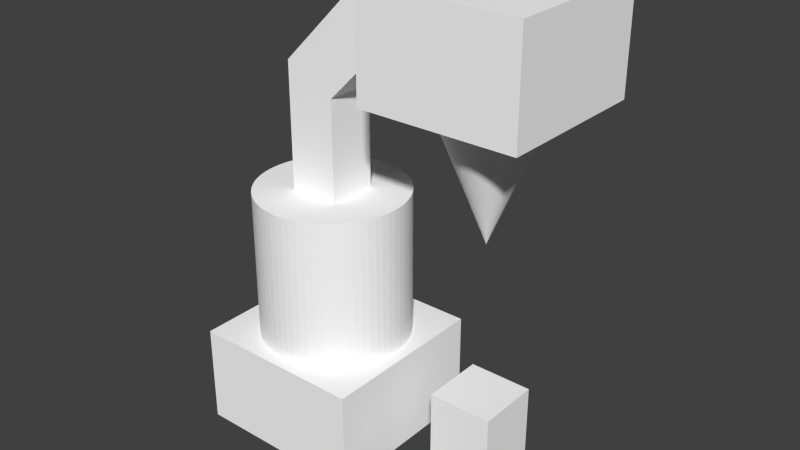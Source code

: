# Source: energy_alt.blend  (saved by Blender 2.70.5; exported with 4.5.12 LTS)
import bpy
from mathutils import Matrix  # noqa: F401  (used for matrix-valued properties, if any)

bpy.ops.wm.read_factory_settings(use_empty=True)
scene = bpy.context.scene
scene.name = 'Scene'

# ---- collections
col_collection_1 = bpy.data.collections.new('Collection 1'); scene.collection.children.link(col_collection_1)

# ---- materials (node trees are filled in below, after node groups)
mat_colobotmesh_mat_1 = bpy.data.materials.new('ColobotMesh_mat_1')
mat_colobotmesh_mat_1.alpha_threshold = 0.0
mat_colobotmesh_mat_1.use_transparent_shadow = False
mat_colobotmesh_mat_1.diffuse_color = (1.0, 1.0, 1.0, 1.0)
mat_colobotmesh_mat_1.specular_color = (0.0, 0.0, 0.0)
mat_colobotmesh_mat_1.roughness = 0.5
mat_colobotmesh_mat_2 = bpy.data.materials.new('ColobotMesh_mat_2')
mat_colobotmesh_mat_2.alpha_threshold = 0.0
mat_colobotmesh_mat_2.use_transparent_shadow = False
mat_colobotmesh_mat_2.diffuse_color = (1.0, 1.0, 1.0, 1.0)
mat_colobotmesh_mat_2.specular_color = (0.0, 0.0, 0.0)
mat_colobotmesh_mat_2.roughness = 0.5
mat_colobotmesh_mat_3 = bpy.data.materials.new('ColobotMesh_mat_3')
mat_colobotmesh_mat_3.alpha_threshold = 0.0
mat_colobotmesh_mat_3.use_transparent_shadow = False
mat_colobotmesh_mat_3.diffuse_color = (1.0, 1.0, 1.0, 1.0)
mat_colobotmesh_mat_3.specular_color = (0.0, 0.0, 0.0)
mat_colobotmesh_mat_3.roughness = 0.5
mat_colobotmesh_mat_4 = bpy.data.materials.new('ColobotMesh_mat_4')
mat_colobotmesh_mat_4.alpha_threshold = 0.0
mat_colobotmesh_mat_4.use_transparent_shadow = False
mat_colobotmesh_mat_4.diffuse_color = (1.0, 1.0, 1.0, 1.0)
mat_colobotmesh_mat_4.specular_color = (0.0, 0.0, 0.0)
mat_colobotmesh_mat_4.roughness = 0.5
mat_colobotmesh_mat_5 = bpy.data.materials.new('ColobotMesh_mat_5')
mat_colobotmesh_mat_5.alpha_threshold = 0.0
mat_colobotmesh_mat_5.use_transparent_shadow = False
mat_colobotmesh_mat_5.diffuse_color = (1.0, 1.0, 1.0, 1.0)
mat_colobotmesh_mat_5.specular_color = (0.0, 0.0, 0.0)
mat_colobotmesh_mat_5.roughness = 0.5

# ---- material node trees

# ---- world
world_world = bpy.data.worlds.new('World'); scene.world = world_world
world_world.color = (0.05088, 0.05088, 0.05088)
world_world.use_sun_shadow = False
world_world.sun_shadow_jitter_overblur = 0.0
world_world.cycles.sampling_method = 'MANUAL'
world_world.cycles.sample_map_resolution = 256

# ---- meshes
me_colobotmesh__002 = bpy.data.meshes.new('ColobotMesh_.002')
me_colobotmesh__002.from_pydata([(1.414, 14.0, -1.414), (0.0, 14.0, -2.0), (-1.414, 14.0, -1.414), (-1.414, 14.0, 1.414), (-2.0, 14.0, -1e-06), (-0.196, 14.0, -1.99), (-0.3902, 14.0, -1.962), (-0.5806, 14.0, -1.914), (-0.7654, 14.0, -1.848), (-0.9428, 14.0, -1.764), (-1.111, 14.0, -1.663), (-1.269, 14.0, -1.546), (-1.546, 14.0, -1.269), (-1.663, 14.0, -1.111), (-1.764, 14.0, -0.9428), (-1.848, 14.0, -0.7654), (-1.914, 14.0, -0.5806), (-1.962, 14.0, -0.3902), (-1.99, 14.0, -0.196), (-1.99, 14.0, 0.196), (-1.962, 14.0, 0.3902), (-1.914, 14.0, 0.5806), (-1.848, 14.0, 0.7654), (-1.764, 14.0, 0.9428), (-1.663, 14.0, 1.111), (-1.546, 14.0, 1.269), (-1.269, 14.0, 1.546), (-1.111, 14.0, 1.663), (-0.9428, 14.0, 1.764), (-0.7654, 14.0, 1.848), (-0.5806, 14.0, 1.914), (-0.3902, 14.0, 1.962), (-0.196, 14.0, 1.99), (1.518e-06, 14.0, 2.0), (0.196, 14.0, 1.99), (0.3902, 14.0, 1.962), (0.5806, 14.0, 1.914), (0.7654, 14.0, 1.848), (0.9428, 14.0, 1.764), (1.111, 14.0, 1.663), (1.269, 14.0, 1.546), (1.414, 14.0, 1.414), (1.546, 14.0, 1.269), (1.663, 14.0, 1.111), (1.764, 14.0, 0.9428), (1.848, 14.0, 0.7654), (1.914, 14.0, 0.5806), (1.962, 14.0, 0.3902), (1.99, 14.0, 0.196), (2.0, 14.0, 6.531e-07), (1.99, 14.0, -0.196), (1.962, 14.0, -0.3902), (1.914, 14.0, -0.5806), (1.848, 14.0, -0.7654), (1.764, 14.0, -0.9428), (1.663, 14.0, -1.111), (1.546, 14.0, -1.269), (1.269, 14.0, -1.546), (1.111, 14.0, -1.663), (0.9428, 14.0, -1.764), (0.7654, 14.0, -1.848), (0.5806, 14.0, -1.914), (0.3902, 14.0, -1.962), (0.196, 14.0, -1.99), (-5.892e-07, 9.0, -1.103e-07)], [], [(63, 64, 1), (0, 64, 57), (56, 64, 0), (3, 64, 26), (25, 64, 3), (4, 64, 19), (18, 64, 4), (2, 64, 12), (11, 64, 2), (1, 64, 5), (5, 64, 6), (6, 64, 7), (7, 64, 8), (8, 64, 9), (9, 64, 10), (10, 64, 11), (12, 64, 13), (13, 64, 14), (14, 64, 15), (15, 64, 16), (16, 64, 17), (17, 64, 18), (19, 64, 20), (20, 64, 21), (21, 64, 22), (22, 64, 23), (23, 64, 24), (24, 64, 25), (26, 64, 27), (27, 64, 28), (28, 64, 29), (29, 64, 30), (30, 64, 31), (31, 64, 32), (32, 64, 33), (33, 64, 34), (34, 64, 35), (35, 64, 36), (36, 64, 37), (37, 64, 38), (38, 64, 39), (39, 64, 40), (40, 64, 41), (41, 64, 42), (42, 64, 43), (43, 64, 44), (44, 64, 45), (45, 64, 46), (46, 64, 47), (47, 64, 48), (48, 64, 49), (49, 64, 50), (50, 64, 51), (51, 64, 52), (52, 64, 53), (53, 64, 54), (54, 64, 55), (55, 64, 56), (57, 64, 58), (58, 64, 59), (59, 64, 60), (60, 64, 61), (61, 64, 62), (62, 64, 63)])
_uv = me_colobotmesh__002.uv_layers.new(name='UV_1')
_uv.uv.foreach_set('vector', [0.9857, 0.998, 0.9844, 0.752, 0.9844, 0.998, 0.994, 0.998, 0.9844, 0.752, 0.993, 0.998, 0.9949, 0.998, 0.9844, 0.752, 0.994, 0.998, 0.9747, 0.998, 0.9844, 0.752, 0.9757, 0.998, 0.9738, 0.998, 0.9844, 0.752, 0.9747, 0.998, 0.9707, 0.998, 0.9844, 0.752, 0.9708, 0.998, 0.9708, 0.998, 0.9844, 0.752, 0.9707, 0.998, 0.9747, 0.998, 0.9844, 0.752, 0.9738, 0.998, 0.9757, 0.998, 0.9844, 0.752, 0.9747, 0.998, 0.9844, 0.998, 0.9844, 0.752, 0.983, 0.998, 0.983, 0.998, 0.9844, 0.752, 0.9817, 0.998, 0.9817, 0.998, 0.9844, 0.752, 0.9804, 0.998, 0.9804, 0.998, 0.9844, 0.752, 0.9791, 0.998, 0.9791, 0.998, 0.9844, 0.752, 0.9779, 0.998, 0.9779, 0.998, 0.9844, 0.752, 0.9768, 0.998, 0.9768, 0.998, 0.9844, 0.752, 0.9757, 0.998, 0.9738, 0.998, 0.9844, 0.752, 0.973, 0.998, 0.973, 0.998, 0.9844, 0.752, 0.9723, 0.998, 0.9723, 0.998, 0.9844, 0.752, 0.9717, 0.998, 0.9717, 0.998, 0.9844, 0.752, 0.9713, 0.998, 0.9713, 0.998, 0.9844, 0.752, 0.971, 0.998, 0.971, 0.998, 0.9844, 0.752, 0.9708, 0.998, 0.9708, 0.998, 0.9844, 0.752, 0.971, 0.998, 0.971, 0.998, 0.9844, 0.752, 0.9713, 0.998, 0.9713, 0.998, 0.9844, 0.752, 0.9717, 0.998, 0.9717, 0.998, 0.9844, 0.752, 0.9723, 0.998, 0.9723, 0.998, 0.9844, 0.752, 0.973, 0.998, 0.973, 0.998, 0.9844, 0.752, 0.9738, 0.998, 0.9757, 0.998, 0.9844, 0.752, 0.9768, 0.998, 0.9768, 0.998, 0.9844, 0.752, 0.9779, 0.998, 0.9779, 0.998, 0.9844, 0.752, 0.9791, 0.998, 0.9791, 0.998, 0.9844, 0.752, 0.9804, 0.998, 0.9804, 0.998, 0.9844, 0.752, 0.9817, 0.998, 0.9817, 0.998, 0.9844, 0.752, 0.983, 0.998, 0.983, 0.998, 0.9844, 0.752, 0.9844, 0.998, 0.9844, 0.998, 0.9844, 0.752, 0.9857, 0.998, 0.9857, 0.998, 0.9844, 0.752, 0.987, 0.998, 0.987, 0.998, 0.9844, 0.752, 0.9883, 0.998, 0.9883, 0.998, 0.9844, 0.752, 0.9896, 0.998, 0.9896, 0.998, 0.9844, 0.752, 0.9908, 0.998, 0.9908, 0.998, 0.9844, 0.752, 0.992, 0.998, 0.992, 0.998, 0.9844, 0.752, 0.993, 0.998, 0.993, 0.998, 0.9844, 0.752, 0.994, 0.998, 0.994, 0.998, 0.9844, 0.752, 0.9949, 0.998, 0.9949, 0.998, 0.9844, 0.752, 0.9957, 0.998, 0.9957, 0.998, 0.9844, 0.752, 0.9964, 0.998, 0.9964, 0.998, 0.9844, 0.752, 0.997, 0.998, 0.997, 0.998, 0.9844, 0.752, 0.9975, 0.998, 0.9975, 0.998, 0.9844, 0.752, 0.9978, 0.998, 0.9978, 0.998, 0.9844, 0.752, 0.998, 0.998, 0.998, 0.998, 0.9844, 0.752, 0.998, 0.998, 0.998, 0.998, 0.9844, 0.752, 0.998, 0.998, 0.998, 0.998, 0.9844, 0.752, 0.9978, 0.998, 0.9978, 0.998, 0.9844, 0.752, 0.9975, 0.998, 0.9975, 0.998, 0.9844, 0.752, 0.997, 0.998, 0.997, 0.998, 0.9844, 0.752, 0.9964, 0.998, 0.9964, 0.998, 0.9844, 0.752, 0.9957, 0.998, 0.9957, 0.998, 0.9844, 0.752, 0.9949, 0.998, 0.993, 0.998, 0.9844, 0.752, 0.992, 0.998, 0.992, 0.998, 0.9844, 0.752, 0.9908, 0.998, 0.9908, 0.998, 0.9844, 0.752, 0.9896, 0.998, 0.9896, 0.998, 0.9844, 0.752, 0.9883, 0.998, 0.9883, 0.998, 0.9844, 0.752, 0.987, 0.998, 0.987, 0.998, 0.9844, 0.752, 0.9857, 0.998])
_uv.active_render = True
_uv = me_colobotmesh__002.uv_layers.new(name='UV_2')
_uv.uv.foreach_set('vector', [0.0, 0.0, 0.0, 0.0, 0.0, 0.0, 0.0, 0.0, 0.0, 0.0, 0.0, 0.0, 0.0, 0.0, 0.0, 0.0, 0.0, 0.0, 0.0, 0.0, 0.0, 0.0, 0.0, 0.0, 0.0, 0.0, 0.0, 0.0, 0.0, 0.0, 0.0, 0.0, 0.0, 0.0, 0.0, 0.0, 0.0, 0.0, 0.0, 0.0, 0.0, 0.0, 0.0, 0.0, 0.0, 0.0, 0.0, 0.0, 0.0, 0.0, 0.0, 0.0, 0.0, 0.0, 0.0, 0.0, 0.0, 0.0, 0.0, 0.0, 0.0, 0.0, 0.0, 0.0, 0.0, 0.0, 0.0, 0.0, 0.0, 0.0, 0.0, 0.0, 0.0, 0.0, 0.0, 0.0, 0.0, 0.0, 0.0, 0.0, 0.0, 0.0, 0.0, 0.0, 0.0, 0.0, 0.0, 0.0, 0.0, 0.0, 0.0, 0.0, 0.0, 0.0, 0.0, 0.0, 0.0, 0.0, 0.0, 0.0, 0.0, 0.0, 0.0, 0.0, 0.0, 0.0, 0.0, 0.0, 0.0, 0.0, 0.0, 0.0, 0.0, 0.0, 0.0, 0.0, 0.0, 0.0, 0.0, 0.0, 0.0, 0.0, 0.0, 0.0, 0.0, 0.0, 0.0, 0.0, 0.0, 0.0, 0.0, 0.0, 0.0, 0.0, 0.0, 0.0, 0.0, 0.0, 0.0, 0.0, 0.0, 0.0, 0.0, 0.0, 0.0, 0.0, 0.0, 0.0, 0.0, 0.0, 0.0, 0.0, 0.0, 0.0, 0.0, 0.0, 0.0, 0.0, 0.0, 0.0, 0.0, 0.0, 0.0, 0.0, 0.0, 0.0, 0.0, 0.0, 0.0, 0.0, 0.0, 0.0, 0.0, 0.0, 0.0, 0.0, 0.0, 0.0, 0.0, 0.0, 0.0, 0.0, 0.0, 0.0, 0.0, 0.0, 0.0, 0.0, 0.0, 0.0, 0.0, 0.0, 0.0, 0.0, 0.0, 0.0, 0.0, 0.0, 0.0, 0.0, 0.0, 0.0, 0.0, 0.0, 0.0, 0.0, 0.0, 0.0, 0.0, 0.0, 0.0, 0.0, 0.0, 0.0, 0.0, 0.0, 0.0, 0.0, 0.0, 0.0, 0.0, 0.0, 0.0, 0.0, 0.0, 0.0, 0.0, 0.0, 0.0, 0.0, 0.0, 0.0, 0.0, 0.0, 0.0, 0.0, 0.0, 0.0, 0.0, 0.0, 0.0, 0.0, 0.0, 0.0, 0.0, 0.0, 0.0, 0.0, 0.0, 0.0, 0.0, 0.0, 0.0, 0.0, 0.0, 0.0, 0.0, 0.0, 0.0, 0.0, 0.0, 0.0, 0.0, 0.0, 0.0, 0.0, 0.0, 0.0, 0.0, 0.0, 0.0, 0.0, 0.0, 0.0, 0.0, 0.0, 0.0, 0.0, 0.0, 0.0, 0.0, 0.0, 0.0, 0.0, 0.0, 0.0, 0.0, 0.0, 0.0, 0.0, 0.0, 0.0, 0.0, 0.0, 0.0, 0.0, 0.0, 0.0, 0.0, 0.0, 0.0, 0.0, 0.0, 0.0, 0.0, 0.0, 0.0, 0.0, 0.0, 0.0, 0.0, 0.0, 0.0, 0.0, 0.0, 0.0, 0.0, 0.0, 0.0, 0.0, 0.0, 0.0, 0.0, 0.0, 0.0, 0.0, 0.0, 0.0, 0.0, 0.0, 0.0, 0.0, 0.0, 0.0, 0.0, 0.0, 0.0, 0.0, 0.0, 0.0, 0.0, 0.0, 0.0, 0.0, 0.0, 0.0, 0.0, 0.0, 0.0, 0.0, 0.0, 0.0, 0.0, 0.0, 0.0, 0.0, 0.0, 0.0, 0.0, 0.0, 0.0, 0.0, 0.0, 0.0, 0.0, 0.0, 0.0, 0.0, 0.0, 0.0, 0.0, 0.0, 0.0, 0.0, 0.0, 0.0, 0.0, 0.0, 0.0, 0.0, 0.0, 0.0, 0.0, 0.0])
me_colobotmesh__002.materials.append(mat_colobotmesh_mat_1)
me_colobotmesh__002.materials.append(mat_colobotmesh_mat_2)
me_colobotmesh__002.materials.append(mat_colobotmesh_mat_3)
me_colobotmesh__002.materials.append(mat_colobotmesh_mat_4)
me_colobotmesh__002.materials.append(mat_colobotmesh_mat_5)
me_colobotmesh__002.use_remesh_preserve_volume = False
me_colobotmesh__002.use_remesh_preserve_attributes = False
me_colobotmesh__002.use_mirror_vertex_groups = False
me_colobotmesh__002.update()
me_colobotmesh__001 = bpy.data.meshes.new('ColobotMesh_.001')
me_colobotmesh__001.from_pydata([(-10.0, 9.0, 0.0), (-9.121, 9.0, -2.121), (-4.879, 9.0, -2.121), (-4.879, 3.0, -2.121), (-7.0, 9.0, -3.0), (-7.294, 9.0, -2.986), (-7.585, 9.0, -2.942), (-7.871, 9.0, -2.871), (-8.148, 9.0, -2.772), (-8.414, 9.0, -2.646), (-8.667, 9.0, -2.494), (-8.903, 9.0, -2.319), (-9.319, 9.0, -1.903), (-9.494, 9.0, -1.667), (-9.646, 9.0, -1.414), (-9.772, 9.0, -1.148), (-9.871, 9.0, -0.8709), (-9.942, 9.0, -0.5853), (-9.986, 9.0, -0.2941), (-9.986, 9.0, 0.2941), (-9.942, 9.0, 0.5853), (-9.871, 9.0, 0.8709), (-9.772, 9.0, 1.148), (-9.646, 9.0, 1.414), (-9.494, 9.0, 1.667), (-9.319, 9.0, 1.903), (-9.121, 9.0, 2.121), (-8.903, 9.0, 2.319), (-8.667, 9.0, 2.494), (-8.414, 9.0, 2.646), (-8.148, 9.0, 2.772), (-7.871, 9.0, 2.871), (-7.585, 9.0, 2.942), (-7.294, 9.0, 2.986), (-7.0, 9.0, 3.0), (-6.706, 9.0, 2.986), (-6.415, 9.0, 2.942), (-6.129, 9.0, 2.871), (-5.852, 9.0, 2.772), (-5.586, 9.0, 2.646), (-5.333, 9.0, 2.494), (-5.097, 9.0, 2.319), (-4.879, 9.0, 2.121), (-4.681, 9.0, 1.903), (-4.506, 9.0, 1.667), (-4.354, 9.0, 1.414), (-4.228, 9.0, 1.148), (-4.129, 9.0, 0.8709), (-4.058, 9.0, 0.5853), (-4.014, 9.0, 0.2941), (-4.0, 9.0, 1.036e-06), (-4.014, 9.0, -0.294), (-4.058, 9.0, -0.5853), (-4.129, 9.0, -0.8709), (-4.228, 9.0, -1.148), (-4.354, 9.0, -1.414), (-4.506, 9.0, -1.667), (-4.681, 9.0, -1.903), (-5.097, 9.0, -2.319), (-5.333, 9.0, -2.494), (-5.586, 9.0, -2.646), (-5.852, 9.0, -2.772), (-6.129, 9.0, -2.871), (-6.415, 9.0, -2.942), (-6.706, 9.0, -2.986), (-7.0, 3.0, -3.0), (-7.294, 3.0, -2.986), (-7.585, 3.0, -2.942), (-7.871, 3.0, -2.871), (-8.148, 3.0, -2.772), (-8.414, 3.0, -2.646), (-8.667, 3.0, -2.494), (-8.903, 3.0, -2.319), (-9.121, 3.0, -2.121), (-9.319, 3.0, -1.903), (-9.494, 3.0, -1.667), (-9.646, 3.0, -1.414), (-9.772, 3.0, -1.148), (-9.871, 3.0, -0.8709), (-9.942, 3.0, -0.5853), (-9.986, 3.0, -0.2941), (-10.0, 3.0, 3.922e-07), (-9.986, 3.0, 0.2941), (-9.942, 3.0, 0.5853), (-9.871, 3.0, 0.8709), (-9.772, 3.0, 1.148), (-9.646, 3.0, 1.414), (-9.494, 3.0, 1.667), (-9.319, 3.0, 1.903), (-9.121, 3.0, 2.121), (-8.903, 3.0, 2.319), (-8.667, 3.0, 2.494), (-8.414, 3.0, 2.646), (-8.148, 3.0, 2.772), (-7.871, 3.0, 2.871), (-7.585, 3.0, 2.942), (-7.294, 3.0, 2.986), (-7.0, 3.0, 3.0), (-6.706, 3.0, 2.986), (-6.415, 3.0, 2.942), (-6.129, 3.0, 2.871), (-5.852, 3.0, 2.772), (-5.586, 3.0, 2.646), (-5.333, 3.0, 2.494), (-5.097, 3.0, 2.319), (-4.879, 3.0, 2.121), (-4.681, 3.0, 1.903), (-4.506, 3.0, 1.667), (-4.354, 3.0, 1.414), (-4.228, 3.0, 1.148), (-4.129, 3.0, 0.8709), (-4.058, 3.0, 0.5853), (-4.014, 3.0, 0.2941), (-4.0, 3.0, 1.298e-06), (-4.014, 3.0, -0.294), (-4.058, 3.0, -0.5853), (-4.129, 3.0, -0.8709), (-4.228, 3.0, -1.148), (-4.354, 3.0, -1.414), (-4.506, 3.0, -1.667), (-4.681, 3.0, -1.903), (-5.097, 3.0, -2.319), (-5.333, 3.0, -2.494), (-5.586, 3.0, -2.646), (-5.852, 3.0, -2.772), (-6.129, 3.0, -2.871), (-6.415, 3.0, -2.942), (-6.706, 3.0, -2.986), (-7.0, 9.0, 2.384e-07)], [], [(30, 94, 31), (10, 72, 11), (45, 109, 46), (59, 123, 60), (23, 87, 24), (38, 102, 39), (17, 80, 18), (53, 117, 54), (31, 95, 32), (46, 110, 47), (60, 124, 61), (24, 88, 25), (4, 66, 5), (39, 103, 40), (54, 118, 55), (32, 96, 33), (47, 111, 48), (61, 125, 62), (25, 89, 26), (5, 67, 6), (40, 104, 41), (55, 119, 56), (33, 97, 34), (12, 75, 13), (48, 112, 49), (62, 126, 63), (26, 90, 27), (6, 68, 7), (41, 105, 42), (56, 120, 57), (19, 83, 20), (34, 98, 35), (13, 76, 14), (49, 113, 50), (63, 127, 64), (27, 91, 28), (7, 69, 8), (42, 106, 43), (20, 84, 21), (35, 99, 36), (14, 77, 15), (50, 114, 51), (64, 65, 4), (28, 92, 29), (8, 70, 9), (43, 107, 44), (21, 85, 22), (36, 100, 37), (51, 115, 52), (15, 78, 16), (29, 93, 30), (44, 108, 45), (9, 71, 10), (58, 122, 59), (22, 86, 23), (37, 101, 38), (16, 79, 17), (52, 116, 53), (11, 73, 1), (18, 81, 0), (1, 74, 12), (0, 82, 19), (57, 3, 2), (2, 121, 58), (28, 128, 27), (43, 128, 42), (12, 128, 1), (21, 128, 20), (59, 128, 58), (36, 128, 35), (13, 128, 12), (51, 128, 50), (29, 128, 28), (5, 128, 4), (44, 128, 43), (0, 128, 18), (60, 128, 59), (22, 128, 21), (37, 128, 36), (52, 128, 51), (14, 128, 13), (30, 128, 29), (45, 128, 44), (6, 128, 5), (19, 128, 0), (61, 128, 60), (23, 128, 22), (38, 128, 37), (15, 128, 14), (53, 128, 52), (31, 128, 30), (7, 128, 6), (46, 128, 45), (2, 128, 57), (62, 128, 61), (24, 128, 23), (39, 128, 38), (16, 128, 15), (54, 128, 53), (32, 128, 31), (8, 128, 7), (47, 128, 46), (58, 128, 2), (63, 128, 62), (25, 128, 24), (40, 128, 39), (17, 128, 16), (55, 128, 54), (33, 128, 32), (9, 128, 8), (48, 128, 47), (64, 128, 63), (26, 128, 25), (41, 128, 40), (18, 128, 17), (56, 128, 55), (34, 128, 33), (10, 128, 9), (49, 128, 48), (4, 128, 64), (27, 128, 26), (42, 128, 41), (1, 128, 11), (20, 128, 19), (57, 128, 56), (35, 128, 34), (11, 128, 10), (50, 128, 49), (93, 94, 30), (71, 72, 10), (108, 109, 45), (122, 123, 59), (86, 87, 23), (101, 102, 38), (79, 80, 17), (116, 117, 53), (94, 95, 31), (109, 110, 46), (123, 124, 60), (87, 88, 24), (65, 66, 4), (102, 103, 39), (117, 118, 54), (95, 96, 32), (110, 111, 47), (124, 125, 61), (88, 89, 25), (66, 67, 5), (103, 104, 40), (118, 119, 55), (96, 97, 33), (74, 75, 12), (111, 112, 48), (125, 126, 62), (89, 90, 26), (67, 68, 6), (104, 105, 41), (119, 120, 56), (82, 83, 19), (97, 98, 34), (75, 76, 13), (112, 113, 49), (126, 127, 63), (90, 91, 27), (68, 69, 7), (105, 106, 42), (83, 84, 20), (98, 99, 35), (76, 77, 14), (113, 114, 50), (127, 65, 64), (91, 92, 28), (69, 70, 8), (106, 107, 43), (84, 85, 21), (99, 100, 36), (114, 115, 51), (77, 78, 15), (92, 93, 29), (107, 108, 44), (70, 71, 9), (121, 122, 58), (85, 86, 22), (100, 101, 37), (78, 79, 16), (115, 116, 52), (72, 73, 11), (80, 81, 18), (73, 74, 1), (81, 82, 0), (120, 3, 57), (3, 121, 2)])
_uv = me_colobotmesh__001.uv_layers.new(name='UV_1')
_uv.uv.foreach_set('vector', [0.9717, 0.248, 0.9713, 0.001953, 0.9713, 0.248, 0.9957, 0.248, 0.9949, 0.001953, 0.9949, 0.248, 0.9779, 0.248, 0.9791, 0.001953, 0.9791, 0.248, 0.9957, 0.248, 0.9964, 0.001953, 0.9964, 0.248, 0.9779, 0.248, 0.9768, 0.001953, 0.9768, 0.248, 0.9717, 0.248, 0.9723, 0.001953, 0.9723, 0.248, 0.987, 0.248, 0.9857, 0.001953, 0.9857, 0.248, 0.9883, 0.248, 0.9896, 0.001953, 0.9896, 0.248, 0.9713, 0.248, 0.971, 0.001953, 0.971, 0.248, 0.9791, 0.248, 0.9804, 0.001953, 0.9804, 0.248, 0.9964, 0.248, 0.997, 0.001953, 0.997, 0.248, 0.9768, 0.248, 0.9757, 0.001953, 0.9757, 0.248, 0.998, 0.248, 0.998, 0.001953, 0.998, 0.248, 0.9723, 0.248, 0.973, 0.001953, 0.973, 0.248, 0.9896, 0.248, 0.9908, 0.001953, 0.9908, 0.248, 0.971, 0.248, 0.9708, 0.001953, 0.9708, 0.248, 0.9804, 0.248, 0.9817, 0.001953, 0.9817, 0.248, 0.997, 0.248, 0.9975, 0.001953, 0.9975, 0.248, 0.9757, 0.248, 0.9747, 0.001953, 0.9747, 0.248, 0.998, 0.248, 0.9978, 0.001953, 0.9978, 0.248, 0.973, 0.248, 0.9738, 0.001953, 0.9738, 0.248, 0.9908, 0.248, 0.992, 0.001953, 0.992, 0.248, 0.9708, 0.248, 0.9707, 0.001953, 0.9707, 0.248, 0.993, 0.248, 0.992, 0.001953, 0.992, 0.248, 0.9817, 0.248, 0.983, 0.001953, 0.983, 0.248, 0.9975, 0.248, 0.9978, 0.001953, 0.9978, 0.248, 0.9747, 0.248, 0.9738, 0.001953, 0.9738, 0.248, 0.9978, 0.248, 0.9975, 0.001953, 0.9975, 0.248, 0.9738, 0.248, 0.9747, 0.001953, 0.9747, 0.248, 0.992, 0.248, 0.993, 0.001953, 0.993, 0.248, 0.983, 0.248, 0.9817, 0.001953, 0.9817, 0.248, 0.9707, 0.248, 0.9708, 0.001953, 0.9708, 0.248, 0.992, 0.248, 0.9908, 0.001953, 0.9908, 0.248, 0.983, 0.248, 0.9844, 0.001953, 0.9844, 0.248, 0.9978, 0.248, 0.998, 0.001953, 0.998, 0.248, 0.9738, 0.248, 0.973, 0.001953, 0.973, 0.248, 0.9975, 0.248, 0.997, 0.001953, 0.997, 0.248, 0.9747, 0.248, 0.9757, 0.001953, 0.9757, 0.248, 0.9817, 0.248, 0.9804, 0.001953, 0.9804, 0.248, 0.9708, 0.248, 0.971, 0.001953, 0.971, 0.248, 0.9908, 0.248, 0.9896, 0.001953, 0.9896, 0.248, 0.9844, 0.248, 0.9857, 0.001953, 0.9857, 0.248, 0.998, 0.248, 0.998, 0.001953, 0.998, 0.248, 0.973, 0.248, 0.9723, 0.001953, 0.9723, 0.248, 0.997, 0.248, 0.9964, 0.001953, 0.9964, 0.248, 0.9757, 0.248, 0.9768, 0.001953, 0.9768, 0.248, 0.9804, 0.248, 0.9791, 0.001953, 0.9791, 0.248, 0.971, 0.248, 0.9713, 0.001953, 0.9713, 0.248, 0.9857, 0.248, 0.987, 0.001953, 0.987, 0.248, 0.9896, 0.248, 0.9883, 0.001953, 0.9883, 0.248, 0.9723, 0.248, 0.9717, 0.001953, 0.9717, 0.248, 0.9768, 0.248, 0.9779, 0.001953, 0.9779, 0.248, 0.9964, 0.248, 0.9957, 0.001953, 0.9957, 0.248, 0.9949, 0.248, 0.9957, 0.001953, 0.9957, 0.248, 0.9791, 0.248, 0.9779, 0.001953, 0.9779, 0.248, 0.9713, 0.248, 0.9717, 0.001953, 0.9717, 0.248, 0.9883, 0.248, 0.987, 0.001953, 0.987, 0.248, 0.987, 0.248, 0.9883, 0.001953, 0.9883, 0.248, 0.9949, 0.248, 0.994, 0.001953, 0.994, 0.248, 0.9857, 0.248, 0.9844, 0.001953, 0.9844, 0.248, 0.994, 0.248, 0.993, 0.001953, 0.993, 0.248, 0.9844, 0.248, 0.983, 0.001953, 0.983, 0.248, 0.993, 0.248, 0.994, 0.001953, 0.994, 0.248, 0.994, 0.248, 0.9949, 0.001953, 0.9949, 0.248, 0.2438, 0.7824, 0.2969, 0.7031, 0.2363, 0.7768, 0.3706, 0.7637, 0.2969, 0.7031, 0.3643, 0.7706, 0.2232, 0.6425, 0.2969, 0.7031, 0.2295, 0.6356, 0.2056, 0.7308, 0.2969, 0.7031, 0.2033, 0.7217, 0.3499, 0.6238, 0.2969, 0.7031, 0.3575, 0.6294, 0.3154, 0.7967, 0.2969, 0.7031, 0.3062, 0.7981, 0.2176, 0.6501, 0.2969, 0.7031, 0.2232, 0.6425, 0.3918, 0.6938, 0.2969, 0.7031, 0.3923, 0.7032, 0.2518, 0.7872, 0.2969, 0.7031, 0.2438, 0.7824, 0.2876, 0.6082, 0.2969, 0.7031, 0.2969, 0.6077, 0.3762, 0.7562, 0.2969, 0.7031, 0.3706, 0.7637, 0.2015, 0.7031, 0.2969, 0.7031, 0.2019, 0.6937, 0.3419, 0.619, 0.2969, 0.7031, 0.3499, 0.6238, 0.2087, 0.7396, 0.2969, 0.7031, 0.2056, 0.7308, 0.3245, 0.7944, 0.2969, 0.7031, 0.3154, 0.7967, 0.3905, 0.6846, 0.2969, 0.7031, 0.3918, 0.6938, 0.2128, 0.6581, 0.2969, 0.7031, 0.2176, 0.6501, 0.2603, 0.7912, 0.2969, 0.7031, 0.2518, 0.7872, 0.381, 0.7482, 0.2969, 0.7031, 0.3762, 0.7562, 0.2783, 0.6095, 0.2969, 0.7031, 0.2876, 0.6082, 0.2019, 0.7124, 0.2969, 0.7031, 0.2015, 0.7031, 0.3335, 0.615, 0.2969, 0.7031, 0.3419, 0.619, 0.2127, 0.748, 0.2969, 0.7031, 0.2087, 0.7396, 0.3333, 0.7913, 0.2969, 0.7031, 0.3245, 0.7944, 0.2088, 0.6665, 0.2969, 0.7031, 0.2128, 0.6581, 0.3882, 0.6755, 0.2969, 0.7031, 0.3905, 0.6846, 0.2691, 0.7944, 0.2969, 0.7031, 0.2603, 0.7912, 0.2692, 0.6118, 0.2969, 0.7031, 0.2783, 0.6095, 0.385, 0.7397, 0.2969, 0.7031, 0.381, 0.7482, 0.3644, 0.6357, 0.2969, 0.7031, 0.3707, 0.6426, 0.3246, 0.6118, 0.2969, 0.7031, 0.3335, 0.615, 0.2175, 0.7561, 0.2969, 0.7031, 0.2127, 0.748, 0.3418, 0.7873, 0.2969, 0.7031, 0.3333, 0.7913, 0.2056, 0.6754, 0.2969, 0.7031, 0.2088, 0.6665, 0.3851, 0.6667, 0.2969, 0.7031, 0.3882, 0.6755, 0.2782, 0.7967, 0.2969, 0.7031, 0.2691, 0.7944, 0.2604, 0.6149, 0.2969, 0.7031, 0.2692, 0.6118, 0.3882, 0.7309, 0.2969, 0.7031, 0.385, 0.7397, 0.3575, 0.6294, 0.2969, 0.7031, 0.3644, 0.6357, 0.3156, 0.6096, 0.2969, 0.7031, 0.3246, 0.6118, 0.2231, 0.7636, 0.2969, 0.7031, 0.2175, 0.7561, 0.3498, 0.7825, 0.2969, 0.7031, 0.3418, 0.7873, 0.2033, 0.6844, 0.2969, 0.7031, 0.2056, 0.6754, 0.3811, 0.6582, 0.2969, 0.7031, 0.3851, 0.6667, 0.2875, 0.7981, 0.2969, 0.7031, 0.2782, 0.7967, 0.252, 0.6189, 0.2969, 0.7031, 0.2604, 0.6149, 0.3904, 0.7218, 0.2969, 0.7031, 0.3882, 0.7309, 0.3063, 0.6082, 0.2969, 0.7031, 0.3156, 0.6096, 0.2294, 0.7705, 0.2969, 0.7031, 0.2231, 0.7636, 0.3574, 0.7769, 0.2969, 0.7031, 0.3498, 0.7825, 0.2019, 0.6937, 0.2969, 0.7031, 0.2033, 0.6844, 0.3762, 0.6502, 0.2969, 0.7031, 0.3811, 0.6582, 0.2968, 0.7985, 0.2969, 0.7031, 0.2875, 0.7981, 0.2439, 0.6238, 0.2969, 0.7031, 0.252, 0.6189, 0.3918, 0.7125, 0.2969, 0.7031, 0.3904, 0.7218, 0.2969, 0.6077, 0.2969, 0.7031, 0.3063, 0.6082, 0.2363, 0.7768, 0.2969, 0.7031, 0.2294, 0.7705, 0.3643, 0.7706, 0.2969, 0.7031, 0.3574, 0.7769, 0.2295, 0.6356, 0.2969, 0.7031, 0.2364, 0.6293, 0.2033, 0.7217, 0.2969, 0.7031, 0.2019, 0.7124, 0.3707, 0.6426, 0.2969, 0.7031, 0.3762, 0.6502, 0.3062, 0.7981, 0.2969, 0.7031, 0.2968, 0.7985, 0.2364, 0.6293, 0.2969, 0.7031, 0.2439, 0.6238, 0.3923, 0.7032, 0.2969, 0.7031, 0.3918, 0.7125, 0.9717, 0.001953, 0.9713, 0.001953, 0.9717, 0.248, 0.9957, 0.001953, 0.9949, 0.001953, 0.9957, 0.248, 0.9779, 0.001953, 0.9791, 0.001953, 0.9779, 0.248, 0.9957, 0.001953, 0.9964, 0.001953, 0.9957, 0.248, 0.9779, 0.001953, 0.9768, 0.001953, 0.9779, 0.248, 0.9717, 0.001953, 0.9723, 0.001953, 0.9717, 0.248, 0.987, 0.001953, 0.9857, 0.001953, 0.987, 0.248, 0.9883, 0.001953, 0.9896, 0.001953, 0.9883, 0.248, 0.9713, 0.001953, 0.971, 0.001953, 0.9713, 0.248, 0.9791, 0.001953, 0.9804, 0.001953, 0.9791, 0.248, 0.9964, 0.001953, 0.997, 0.001953, 0.9964, 0.248, 0.9768, 0.001953, 0.9757, 0.001953, 0.9768, 0.248, 0.998, 0.001953, 0.998, 0.001953, 0.998, 0.248, 0.9723, 0.001953, 0.973, 0.001953, 0.9723, 0.248, 0.9896, 0.001953, 0.9908, 0.001953, 0.9896, 0.248, 0.971, 0.001953, 0.9708, 0.001953, 0.971, 0.248, 0.9804, 0.001953, 0.9817, 0.001953, 0.9804, 0.248, 0.997, 0.001953, 0.9975, 0.001953, 0.997, 0.248, 0.9757, 0.001953, 0.9747, 0.001953, 0.9757, 0.248, 0.998, 0.001953, 0.9978, 0.001953, 0.998, 0.248, 0.973, 0.001953, 0.9738, 0.001953, 0.973, 0.248, 0.9908, 0.001953, 0.992, 0.001953, 0.9908, 0.248, 0.9708, 0.001953, 0.9707, 0.001953, 0.9708, 0.248, 0.993, 0.001953, 0.992, 0.001953, 0.993, 0.248, 0.9817, 0.001953, 0.983, 0.001953, 0.9817, 0.248, 0.9975, 0.001953, 0.9978, 0.001953, 0.9975, 0.248, 0.9747, 0.001953, 0.9738, 0.001953, 0.9747, 0.248, 0.9978, 0.001953, 0.9975, 0.001953, 0.9978, 0.248, 0.9738, 0.001953, 0.9747, 0.001953, 0.9738, 0.248, 0.992, 0.001953, 0.993, 0.001953, 0.992, 0.248, 0.983, 0.001953, 0.9817, 0.001953, 0.983, 0.248, 0.9707, 0.001953, 0.9708, 0.001953, 0.9707, 0.248, 0.992, 0.001953, 0.9908, 0.001953, 0.992, 0.248, 0.983, 0.001953, 0.9844, 0.001953, 0.983, 0.248, 0.9978, 0.001953, 0.998, 0.001953, 0.9978, 0.248, 0.9738, 0.001953, 0.973, 0.001953, 0.9738, 0.248, 0.9975, 0.001953, 0.997, 0.001953, 0.9975, 0.248, 0.9747, 0.001953, 0.9757, 0.001953, 0.9747, 0.248, 0.9817, 0.001953, 0.9804, 0.001953, 0.9817, 0.248, 0.9708, 0.001953, 0.971, 0.001953, 0.9708, 0.248, 0.9908, 0.001953, 0.9896, 0.001953, 0.9908, 0.248, 0.9844, 0.001953, 0.9857, 0.001953, 0.9844, 0.248, 0.998, 0.001953, 0.998, 0.001953, 0.998, 0.248, 0.973, 0.001953, 0.9723, 0.001953, 0.973, 0.248, 0.997, 0.001953, 0.9964, 0.001953, 0.997, 0.248, 0.9757, 0.001953, 0.9768, 0.001953, 0.9757, 0.248, 0.9804, 0.001953, 0.9791, 0.001953, 0.9804, 0.248, 0.971, 0.001953, 0.9713, 0.001953, 0.971, 0.248, 0.9857, 0.001953, 0.987, 0.001953, 0.9857, 0.248, 0.9896, 0.001953, 0.9883, 0.001953, 0.9896, 0.248, 0.9723, 0.001953, 0.9717, 0.001953, 0.9723, 0.248, 0.9768, 0.001953, 0.9779, 0.001953, 0.9768, 0.248, 0.9964, 0.001953, 0.9957, 0.001953, 0.9964, 0.248, 0.9949, 0.001953, 0.9957, 0.001953, 0.9949, 0.248, 0.9791, 0.001953, 0.9779, 0.001953, 0.9791, 0.248, 0.9713, 0.001953, 0.9717, 0.001953, 0.9713, 0.248, 0.9883, 0.001953, 0.987, 0.001953, 0.9883, 0.248, 0.987, 0.001953, 0.9883, 0.001953, 0.987, 0.248, 0.9949, 0.001953, 0.994, 0.001953, 0.9949, 0.248, 0.9857, 0.001953, 0.9844, 0.001953, 0.9857, 0.248, 0.994, 0.001953, 0.993, 0.001953, 0.994, 0.248, 0.9844, 0.001953, 0.983, 0.001953, 0.9844, 0.248, 0.993, 0.001953, 0.994, 0.001953, 0.993, 0.248, 0.994, 0.001953, 0.9949, 0.001953, 0.994, 0.248])
_uv.active_render = True
_uv = me_colobotmesh__001.uv_layers.new(name='UV_2')
_uv.uv.foreach_set('vector', [0.0, 0.0, 0.0, 0.0, 0.0, 0.0, 0.0, 0.0, 0.0, 0.0, 0.0, 0.0, 0.0, 0.0, 0.0, 0.0, 0.0, 0.0, 0.0, 0.0, 0.0, 0.0, 0.0, 0.0, 0.0, 0.0, 0.0, 0.0, 0.0, 0.0, 0.0, 0.0, 0.0, 0.0, 0.0, 0.0, 0.0, 0.0, 0.0, 0.0, 0.0, 0.0, 0.0, 0.0, 0.0, 0.0, 0.0, 0.0, 0.0, 0.0, 0.0, 0.0, 0.0, 0.0, 0.0, 0.0, 0.0, 0.0, 0.0, 0.0, 0.0, 0.0, 0.0, 0.0, 0.0, 0.0, 0.0, 0.0, 0.0, 0.0, 0.0, 0.0, 0.0, 0.0, 0.0, 0.0, 0.0, 0.0, 0.0, 0.0, 0.0, 0.0, 0.0, 0.0, 0.0, 0.0, 0.0, 0.0, 0.0, 0.0, 0.0, 0.0, 0.0, 0.0, 0.0, 0.0, 0.0, 0.0, 0.0, 0.0, 0.0, 0.0, 0.0, 0.0, 0.0, 0.0, 0.0, 0.0, 0.0, 0.0, 0.0, 0.0, 0.0, 0.0, 0.0, 0.0, 0.0, 0.0, 0.0, 0.0, 0.0, 0.0, 0.0, 0.0, 0.0, 0.0, 0.0, 0.0, 0.0, 0.0, 0.0, 0.0, 0.0, 0.0, 0.0, 0.0, 0.0, 0.0, 0.0, 0.0, 0.0, 0.0, 0.0, 0.0, 0.0, 0.0, 0.0, 0.0, 0.0, 0.0, 0.0, 0.0, 0.0, 0.0, 0.0, 0.0, 0.0, 0.0, 0.0, 0.0, 0.0, 0.0, 0.0, 0.0, 0.0, 0.0, 0.0, 0.0, 0.0, 0.0, 0.0, 0.0, 0.0, 0.0, 0.0, 0.0, 0.0, 0.0, 0.0, 0.0, 0.0, 0.0, 0.0, 0.0, 0.0, 0.0, 0.0, 0.0, 0.0, 0.0, 0.0, 0.0, 0.0, 0.0, 0.0, 0.0, 0.0, 0.0, 0.0, 0.0, 0.0, 0.0, 0.0, 0.0, 0.0, 0.0, 0.0, 0.0, 0.0, 0.0, 0.0, 0.0, 0.0, 0.0, 0.0, 0.0, 0.0, 0.0, 0.0, 0.0, 0.0, 0.0, 0.0, 0.0, 0.0, 0.0, 0.0, 0.0, 0.0, 0.0, 0.0, 0.0, 0.0, 0.0, 0.0, 0.0, 0.0, 0.0, 0.0, 0.0, 0.0, 0.0, 0.0, 0.0, 0.0, 0.0, 0.0, 0.0, 0.0, 0.0, 0.0, 0.0, 0.0, 0.0, 0.0, 0.0, 0.0, 0.0, 0.0, 0.0, 0.0, 0.0, 0.0, 0.0, 0.0, 0.0, 0.0, 0.0, 0.0, 0.0, 0.0, 0.0, 0.0, 0.0, 0.0, 0.0, 0.0, 0.0, 0.0, 0.0, 0.0, 0.0, 0.0, 0.0, 0.0, 0.0, 0.0, 0.0, 0.0, 0.0, 0.0, 0.0, 0.0, 0.0, 0.0, 0.0, 0.0, 0.0, 0.0, 0.0, 0.0, 0.0, 0.0, 0.0, 0.0, 0.0, 0.0, 0.0, 0.0, 0.0, 0.0, 0.0, 0.0, 0.0, 0.0, 0.0, 0.0, 0.0, 0.0, 0.0, 0.0, 0.0, 0.0, 0.0, 0.0, 0.0, 0.0, 0.0, 0.0, 0.0, 0.0, 0.0, 0.0, 0.0, 0.0, 0.0, 0.0, 0.0, 0.0, 0.0, 0.0, 0.0, 0.0, 0.0, 0.0, 0.0, 0.0, 0.0, 0.0, 0.0, 0.0, 0.0, 0.0, 0.0, 0.0, 0.0, 0.0, 0.0, 0.0, 0.0, 0.0, 0.0, 0.0, 0.0, 0.0, 0.0, 0.0, 0.0, 0.0, 0.0, 0.0, 0.0, 0.0, 0.0, 0.0, 0.0, 0.0, 0.0, 0.0, 0.0, 0.0, 0.0, 0.0, 0.0, 0.0, 0.0, 0.0, 0.0, 0.0, 0.0, 0.0, 0.0, 0.0, 0.0, 0.0, 0.0, 0.0, 0.0, 0.0, 0.0, 0.0, 0.0, 0.0, 0.0, 0.0, 0.0, 0.0, 0.0, 0.0, 0.0, 0.0, 0.0, 0.0, 0.0, 0.0, 0.0, 0.0, 0.0, 0.0, 0.0, 0.0, 0.0, 0.0, 0.0, 0.0, 0.0, 0.0, 0.0, 0.0, 0.0, 0.0, 0.0, 0.0, 0.0, 0.0, 0.0, 0.0, 0.0, 0.0, 0.0, 0.0, 0.0, 0.0, 0.0, 0.0, 0.0, 0.0, 0.0, 0.0, 0.0, 0.0, 0.0, 0.0, 0.0, 0.0, 0.0, 0.0, 0.0, 0.0, 0.0, 0.0, 0.0, 0.0, 0.0, 0.0, 0.0, 0.0, 0.0, 0.0, 0.0, 0.0, 0.0, 0.0, 0.0, 0.0, 0.0, 0.0, 0.0, 0.0, 0.0, 0.0, 0.0, 0.0, 0.0, 0.0, 0.0, 0.0, 0.0, 0.0, 0.0, 0.0, 0.0, 0.0, 0.0, 0.0, 0.0, 0.0, 0.0, 0.0, 0.0, 0.0, 0.0, 0.0, 0.0, 0.0, 0.0, 0.0, 0.0, 0.0, 0.0, 0.0, 0.0, 0.0, 0.0, 0.0, 0.0, 0.0, 0.0, 0.0, 0.0, 0.0, 0.0, 0.0, 0.0, 0.0, 0.0, 0.0, 0.0, 0.0, 0.0, 0.0, 0.0, 0.0, 0.0, 0.0, 0.0, 0.0, 0.0, 0.0, 0.0, 0.0, 0.0, 0.0, 0.0, 0.0, 0.0, 0.0, 0.0, 0.0, 0.0, 0.0, 0.0, 0.0, 0.0, 0.0, 0.0, 0.0, 0.0, 0.0, 0.0, 0.0, 0.0, 0.0, 0.0, 0.0, 0.0, 0.0, 0.0, 0.0, 0.0, 0.0, 0.0, 0.0, 0.0, 0.0, 0.0, 0.0, 0.0, 0.0, 0.0, 0.0, 0.0, 0.0, 0.0, 0.0, 0.0, 0.0, 0.0, 0.0, 0.0, 0.0, 0.0, 0.0, 0.0, 0.0, 0.0, 0.0, 0.0, 0.0, 0.0, 0.0, 0.0, 0.0, 0.0, 0.0, 0.0, 0.0, 0.0, 0.0, 0.0, 0.0, 0.0, 0.0, 0.0, 0.0, 0.0, 0.0, 0.0, 0.0, 0.0, 0.0, 0.0, 0.0, 0.0, 0.0, 0.0, 0.0, 0.0, 0.0, 0.0, 0.0, 0.0, 0.0, 0.0, 0.0, 0.0, 0.0, 0.0, 0.0, 0.0, 0.0, 0.0, 0.0, 0.0, 0.0, 0.0, 0.0, 0.0, 0.0, 0.0, 0.0, 0.0, 0.0, 0.0, 0.0, 0.0, 0.0, 0.0, 0.0, 0.0, 0.0, 0.0, 0.0, 0.0, 0.0, 0.0, 0.0, 0.0, 0.0, 0.0, 0.0, 0.0, 0.0, 0.0, 0.0, 0.0, 0.0, 0.0, 0.0, 0.0, 0.0, 0.0, 0.0, 0.0, 0.0, 0.0, 0.0, 0.0, 0.0, 0.0, 0.0, 0.0, 0.0, 0.0, 0.0, 0.0, 0.0, 0.0, 0.0, 0.0, 0.0, 0.0, 0.0, 0.0, 0.0, 0.0, 0.0, 0.0, 0.0, 0.0, 0.0, 0.0, 0.0, 0.0, 0.0, 0.0, 0.0, 0.0, 0.0, 0.0, 0.0, 0.0, 0.0, 0.0, 0.0, 0.0, 0.0, 0.0, 0.0, 0.0, 0.0, 0.0, 0.0, 0.0, 0.0, 0.0, 0.0, 0.0, 0.0, 0.0, 0.0, 0.0, 0.0, 0.0, 0.0, 0.0, 0.0, 0.0, 0.0, 0.0, 0.0, 0.0, 0.0, 0.0, 0.0, 0.0, 0.0, 0.0, 0.0, 0.0, 0.0, 0.0, 0.0, 0.0, 0.0, 0.0, 0.0, 0.0, 0.0, 0.0, 0.0, 0.0, 0.0, 0.0, 0.0, 0.0, 0.0, 0.0, 0.0, 0.0, 0.0, 0.0, 0.0, 0.0, 0.0, 0.0, 0.0, 0.0, 0.0, 0.0, 0.0, 0.0, 0.0, 0.0, 0.0, 0.0, 0.0, 0.0, 0.0, 0.0, 0.0, 0.0, 0.0, 0.0, 0.0, 0.0, 0.0, 0.0, 0.0, 0.0, 0.0, 0.0, 0.0, 0.0, 0.0, 0.0, 0.0, 0.0, 0.0, 0.0, 0.0, 0.0, 0.0, 0.0, 0.0, 0.0, 0.0, 0.0, 0.0, 0.0, 0.0, 0.0, 0.0, 0.0, 0.0, 0.0, 0.0, 0.0, 0.0, 0.0, 0.0, 0.0, 0.0, 0.0, 0.0, 0.0, 0.0, 0.0, 0.0, 0.0, 0.0, 0.0, 0.0, 0.0, 0.0, 0.0, 0.0, 0.0, 0.0, 0.0, 0.0, 0.0, 0.0, 0.0, 0.0, 0.0, 0.0, 0.0, 0.0, 0.0, 0.0, 0.0, 0.0, 0.0, 0.0, 0.0, 0.0, 0.0, 0.0, 0.0, 0.0, 0.0, 0.0, 0.0, 0.0, 0.0, 0.0, 0.0, 0.0, 0.0, 0.0, 0.0, 0.0, 0.0, 0.0, 0.0, 0.0, 0.0, 0.0, 0.0, 0.0, 0.0, 0.0, 0.0, 0.0, 0.0, 0.0, 0.0, 0.0, 0.0, 0.0, 0.0, 0.0, 0.0, 0.0, 0.0, 0.0, 0.0, 0.0, 0.0, 0.0, 0.0, 0.0, 0.0, 0.0, 0.0, 0.0, 0.0, 0.0, 0.0, 0.0, 0.0, 0.0, 0.0, 0.0, 0.0, 0.0, 0.0, 0.0, 0.0, 0.0, 0.0, 0.0, 0.0, 0.0, 0.0, 0.0, 0.0, 0.0, 0.0, 0.0, 0.0, 0.0, 0.0, 0.0, 0.0, 0.0, 0.0, 0.0, 0.0, 0.0, 0.0, 0.0, 0.0, 0.0, 0.0, 0.0, 0.0, 0.0, 0.0, 0.0, 0.0, 0.0, 0.0, 0.0, 0.0, 0.0, 0.0, 0.0, 0.0, 0.0, 0.0, 0.0, 0.0, 0.0, 0.0, 0.0, 0.0, 0.0, 0.0, 0.0, 0.0, 0.0, 0.0, 0.0, 0.0, 0.0, 0.0, 0.0, 0.0, 0.0, 0.0, 0.0, 0.0, 0.0, 0.0, 0.0, 0.0, 0.0, 0.0, 0.0, 0.0, 0.0, 0.0, 0.0, 0.0, 0.0, 0.0, 0.0, 0.0, 0.0, 0.0, 0.0, 0.0, 0.0, 0.0, 0.0, 0.0, 0.0, 0.0, 0.0, 0.0, 0.0, 0.0, 0.0, 0.0, 0.0, 0.0, 0.0, 0.0, 0.0, 0.0, 0.0, 0.0, 0.0, 0.0, 0.0, 0.0, 0.0, 0.0, 0.0, 0.0, 0.0, 0.0, 0.0, 0.0, 0.0, 0.0, 0.0, 0.0, 0.0, 0.0, 0.0, 0.0, 0.0, 0.0, 0.0, 0.0, 0.0, 0.0, 0.0, 0.0, 0.0, 0.0, 0.0, 0.0, 0.0, 0.0, 0.0, 0.0, 0.0, 0.0, 0.0, 0.0, 0.0, 0.0, 0.0, 0.0, 0.0, 0.0, 0.0, 0.0, 0.0, 0.0, 0.0, 0.0, 0.0, 0.0, 0.0, 0.0, 0.0, 0.0, 0.0, 0.0, 0.0, 0.0, 0.0, 0.0, 0.0, 0.0, 0.0, 0.0, 0.0, 0.0, 0.0, 0.0, 0.0, 0.0, 0.0, 0.0, 0.0, 0.0, 0.0, 0.0, 0.0, 0.0, 0.0, 0.0, 0.0, 0.0, 0.0, 0.0, 0.0, 0.0, 0.0, 0.0, 0.0, 0.0, 0.0, 0.0, 0.0, 0.0, 0.0, 0.0, 0.0, 0.0, 0.0, 0.0, 0.0, 0.0, 0.0, 0.0])
me_colobotmesh__001.materials.append(mat_colobotmesh_mat_1)
me_colobotmesh__001.materials.append(mat_colobotmesh_mat_2)
me_colobotmesh__001.materials.append(mat_colobotmesh_mat_3)
me_colobotmesh__001.materials.append(mat_colobotmesh_mat_4)
me_colobotmesh__001.materials.append(mat_colobotmesh_mat_5)
me_colobotmesh__001.use_remesh_preserve_volume = False
me_colobotmesh__001.use_remesh_preserve_attributes = False
me_colobotmesh__001.use_mirror_vertex_groups = False
me_colobotmesh__001.update()
me_colobotmesh = bpy.data.meshes.new('ColobotMesh_')
me_colobotmesh.from_pydata([(-8.0, 14.0, -1.0), (-1.25, 3.0, -1.25), (1.25, -1.0, -1.25), (1.25, 3.0, 1.25), (1.25, -1.0, 1.25), (1.25, 3.0, -1.25), (-3.0, 18.0, 3.0), (3.0, 14.0, -3.0), (3.0, 18.0, 3.0), (3.0, 14.0, 3.0), (3.0, 18.0, -3.0), (-3.5, 3.0, -3.5), (-10.5, 3.0, 3.5), (-10.5, -1.0, -3.5), (-1.25, -1.0, -1.25), (-1.25, -1.0, 1.25), (-1.25, 3.0, 1.25), (-6.0, 13.0, 1.0), (-8.0, 9.0, 1.0), (-6.0, 9.0, 1.0), (-3.0, 17.0, -1.0), (-3.0, 15.0, -1.0), (-4.0, 15.0, -1.0), (-3.0, 15.0, 1.0), (-3.0, 17.0, 1.0), (-6.0, 9.0, -1.0), (-4.0, 15.0, 1.0), (-3.0, 14.0, -3.0), (-6.0, 13.0, -1.0), (-3.0, 18.0, -3.0), (-5.0, 17.0, -1.0), (-5.0, 17.0, 1.0), (-3.0, 14.0, 3.0), (-8.0, 9.0, -1.0), (-8.0, 14.0, 1.0), (-3.5, 3.0, 3.5), (-3.5, -1.0, -3.5), (-10.5, -1.0, 3.5), (-3.5, -1.0, 3.5), (-10.5, 3.0, -3.5)], [], [(17, 18, 19), (20, 21, 22), (3, 5, 1), (1, 16, 3), (5, 2, 14), (14, 1, 5), (3, 4, 2), (2, 5, 3), (16, 15, 4), (4, 3, 16), (1, 14, 15), (15, 16, 1), (9, 32, 27), (27, 7, 9), (8, 10, 29), (29, 6, 8), (10, 7, 27), (27, 29, 10), (8, 9, 7), (7, 10, 8), (6, 32, 9), (9, 8, 6), (29, 27, 32), (32, 6, 29), (30, 31, 24), (20, 30, 24), (0, 34, 31), (30, 0, 31), (33, 18, 34), (0, 33, 34), (28, 17, 19), (25, 28, 19), (22, 26, 17), (28, 22, 17), (21, 23, 26), (22, 21, 26), (23, 24, 26), (24, 31, 26), (31, 34, 26), (26, 34, 17), (34, 18, 17), (30, 20, 22), (0, 30, 22), (0, 22, 28), (33, 0, 28), (33, 28, 25), (35, 11, 39), (39, 12, 35), (11, 36, 13), (13, 39, 11), (35, 38, 36), (36, 11, 35), (12, 37, 38), (38, 35, 12), (39, 13, 37), (37, 12, 39)])
me_colobotmesh.polygons.foreach_set('material_index', [0, 0, 0, 0, 1, 1, 1, 1, 1, 1, 1, 1, 2, 2, 2, 2, 2, 2, 2, 2, 2, 2, 2, 2, 0, 0, 0, 0, 0, 0, 0, 0, 0, 0, 0, 0, 0, 0, 0, 0, 0, 0, 0, 0, 0, 0, 2, 2, 1, 1, 1, 1, 1, 1, 1, 1])
_uv = me_colobotmesh.uv_layers.new(name='UV_1')
_uv.uv.foreach_set('vector', [0.6066, 0.9902, 0.6035, 0.9863, 0.6066, 0.9863, 0.6113, 0.9941, 0.6113, 0.9922, 0.6098, 0.9922, 0.998, 0.748, 0.998, 0.502, 0.752, 0.502, 0.752, 0.502, 0.752, 0.748, 0.998, 0.748, 0.748, 0.5293, 0.748, 0.3145, 0.502, 0.3145, 0.502, 0.3145, 0.502, 0.5293, 0.748, 0.5293, 0.748, 0.5293, 0.748, 0.3145, 0.502, 0.3145, 0.502, 0.3145, 0.502, 0.5293, 0.748, 0.5293, 0.502, 0.5293, 0.502, 0.3145, 0.748, 0.3145, 0.748, 0.3145, 0.748, 0.5293, 0.502, 0.5293, 0.502, 0.5293, 0.502, 0.3145, 0.748, 0.3145, 0.748, 0.3145, 0.748, 0.5293, 0.502, 0.5293, 0.248, 0.873, 0.1582, 0.873, 0.1582, 0.7832, 0.1582, 0.7832, 0.248, 0.7832, 0.248, 0.873, 0.248, 0.998, 0.248, 0.877, 0.001953, 0.877, 0.001953, 0.877, 0.001953, 0.998, 0.248, 0.998, 0.248, 0.998, 0.248, 0.877, 0.001953, 0.877, 0.001953, 0.877, 0.001953, 0.998, 0.248, 0.998, 0.5293, 0.998, 0.5293, 0.9082, 0.377, 0.9082, 0.377, 0.9082, 0.377, 0.998, 0.5293, 0.998, 0.001953, 0.998, 0.001953, 0.877, 0.248, 0.877, 0.248, 0.877, 0.248, 0.998, 0.001953, 0.998, 0.252, 0.998, 0.252, 0.9082, 0.373, 0.9082, 0.373, 0.9082, 0.373, 0.998, 0.252, 0.998, 0.6035, 0.9863, 0.6035, 0.9941, 0.6113, 0.9941, 0.6113, 0.9863, 0.6035, 0.9863, 0.6113, 0.9941, 0.6035, 0.9863, 0.6113, 0.9863, 0.6113, 0.9941, 0.6035, 0.9941, 0.6035, 0.9863, 0.6113, 0.9941, 0.6035, 0.9863, 0.6113, 0.9863, 0.6113, 0.9941, 0.6035, 0.9941, 0.6035, 0.9863, 0.6113, 0.9941, 0.6035, 0.9941, 0.6113, 0.9941, 0.6113, 0.9863, 0.6035, 0.9863, 0.6035, 0.9941, 0.6113, 0.9863, 0.6035, 0.9941, 0.6113, 0.9941, 0.6113, 0.9863, 0.6035, 0.9863, 0.6035, 0.9941, 0.6113, 0.9863, 0.6113, 0.9863, 0.6113, 0.9941, 0.6035, 0.9941, 0.6035, 0.9863, 0.6113, 0.9863, 0.6035, 0.9941, 0.6113, 0.9922, 0.6113, 0.9941, 0.6098, 0.9922, 0.6113, 0.9941, 0.6082, 0.9941, 0.6098, 0.9922, 0.6082, 0.9941, 0.6035, 0.9912, 0.6098, 0.9922, 0.6098, 0.9922, 0.6035, 0.9912, 0.6066, 0.9902, 0.6035, 0.9912, 0.6035, 0.9863, 0.6066, 0.9902, 0.6082, 0.9941, 0.6113, 0.9941, 0.6098, 0.9922, 0.6035, 0.9912, 0.6082, 0.9941, 0.6098, 0.9922, 0.6035, 0.9912, 0.6098, 0.9922, 0.6066, 0.9902, 0.6035, 0.9863, 0.6035, 0.9912, 0.6066, 0.9902, 0.6035, 0.9863, 0.6066, 0.9902, 0.6066, 0.9863, 0.373, 0.998, 0.373, 0.9082, 0.252, 0.9082, 0.252, 0.9082, 0.252, 0.998, 0.373, 0.998, 0.748, 0.5293, 0.748, 0.3145, 0.502, 0.3145, 0.502, 0.3145, 0.502, 0.5293, 0.748, 0.5293, 0.748, 0.5293, 0.748, 0.3145, 0.502, 0.3145, 0.502, 0.3145, 0.502, 0.5293, 0.748, 0.5293, 0.502, 0.5293, 0.502, 0.3145, 0.748, 0.3145, 0.748, 0.3145, 0.748, 0.5293, 0.502, 0.5293, 0.502, 0.5293, 0.502, 0.3145, 0.748, 0.3145, 0.748, 0.3145, 0.748, 0.5293, 0.502, 0.5293])
_uv.active_render = True
_uv = me_colobotmesh.uv_layers.new(name='UV_2')
_uv.uv.foreach_set('vector', [0.3333, 0.7368, 0.1852, 0.5263, 0.3333, 0.5263, 0.5556, 0.9474, 0.5556, 0.8421, 0.4815, 0.8421, 0.8704, 0.6786, 0.8704, 0.3214, 0.6852, 0.3214, 0.6852, 0.3214, 0.6852, 0.6786, 0.8704, 0.6786, 0.8704, 0.2105, 0.8704, 0.0, 0.6852, 0.0, 0.6852, 0.0, 0.6852, 0.2105, 0.8704, 0.2105, 0.6786, 0.2105, 0.6786, 0.0, 0.3214, 0.0, 0.3214, 0.0, 0.3214, 0.2105, 0.6786, 0.2105, 0.6852, 0.2105, 0.6852, 0.0, 0.8704, 0.0, 0.8704, 0.0, 0.8704, 0.2105, 0.6852, 0.2105, 0.3214, 0.2105, 0.3214, 0.0, 0.6786, 0.0, 0.6786, 0.0, 0.6786, 0.2105, 0.3214, 0.2105, 1.0, 0.9286, 0.5556, 0.9286, 0.5556, 0.07143, 0.5556, 0.07143, 1.0, 0.07143, 1.0, 0.9286, 1.0, 0.9286, 1.0, 0.07143, 0.5556, 0.07143, 0.5556, 0.07143, 0.5556, 0.9286, 1.0, 0.9286, 1.0, 1.0, 1.0, 0.7895, 0.5556, 0.7895, 0.5556, 0.7895, 0.5556, 1.0, 1.0, 1.0, 0.9286, 1.0, 0.9286, 0.7895, 0.07143, 0.7895, 0.07143, 0.7895, 0.07143, 1.0, 0.9286, 1.0, 0.5556, 1.0, 0.5556, 0.7895, 1.0, 0.7895, 1.0, 0.7895, 1.0, 1.0, 0.5556, 1.0, 0.07143, 1.0, 0.07143, 0.7895, 0.9286, 0.7895, 0.9286, 0.7895, 0.9286, 1.0, 0.07143, 1.0, 0.4074, 0.3571, 0.4074, 0.6429, 0.5556, 0.6429, 0.5556, 0.3571, 0.4074, 0.3571, 0.5556, 0.6429, 0.1852, 0.3571, 0.1852, 0.6429, 0.4074, 0.6429, 0.4074, 0.3571, 0.1852, 0.3571, 0.4074, 0.6429, 0.3571, 0.5263, 0.6429, 0.5263, 0.6429, 0.7895, 0.3571, 0.7895, 0.3571, 0.5263, 0.6429, 0.7895, 0.3571, 0.7368, 0.6429, 0.7368, 0.6429, 0.5263, 0.3571, 0.5263, 0.3571, 0.7368, 0.6429, 0.5263, 0.4815, 0.3571, 0.4815, 0.6429, 0.3333, 0.6429, 0.3333, 0.3571, 0.4815, 0.3571, 0.3333, 0.6429, 0.5556, 0.3571, 0.5556, 0.6429, 0.4815, 0.6429, 0.4815, 0.3571, 0.5556, 0.3571, 0.4815, 0.6429, 0.5556, 0.8421, 0.5556, 0.9474, 0.4815, 0.8421, 0.5556, 0.9474, 0.4074, 0.9474, 0.4815, 0.8421, 0.4074, 0.9474, 0.1852, 0.7895, 0.4815, 0.8421, 0.4815, 0.8421, 0.1852, 0.7895, 0.3333, 0.7368, 0.1852, 0.7895, 0.1852, 0.5263, 0.3333, 0.7368, 0.4074, 0.9474, 0.5556, 0.9474, 0.4815, 0.8421, 0.1852, 0.7895, 0.4074, 0.9474, 0.4815, 0.8421, 0.1852, 0.7895, 0.4815, 0.8421, 0.3333, 0.7368, 0.1852, 0.5263, 0.1852, 0.7895, 0.3333, 0.7368, 0.1852, 0.5263, 0.3333, 0.7368, 0.3333, 0.5263, 0.5185, 1.0, 0.5185, 0.0, 7.451e-09, 0.0, 7.451e-09, 0.0, 7.451e-09, 1.0, 0.5185, 1.0, 0.5185, 0.2105, 0.5185, 0.0, 7.451e-09, 0.0, 7.451e-09, 0.0, 7.451e-09, 0.2105, 0.5185, 0.2105, 1.0, 0.2105, 1.0, 0.0, -2.235e-08, 0.0, -2.235e-08, 0.0, -2.235e-08, 0.2105, 1.0, 0.2105, 7.451e-09, 0.2105, 7.451e-09, 0.0, 0.5185, 0.0, 0.5185, 0.0, 0.5185, 0.2105, 7.451e-09, 0.2105, -2.235e-08, 0.2105, -2.235e-08, 0.0, 1.0, 0.0, 1.0, 0.0, 1.0, 0.2105, -2.235e-08, 0.2105])
me_colobotmesh.materials.append(mat_colobotmesh_mat_1)
me_colobotmesh.materials.append(mat_colobotmesh_mat_2)
me_colobotmesh.materials.append(mat_colobotmesh_mat_3)
me_colobotmesh.materials.append(mat_colobotmesh_mat_4)
me_colobotmesh.materials.append(mat_colobotmesh_mat_5)
me_colobotmesh.use_remesh_preserve_volume = False
me_colobotmesh.use_remesh_preserve_attributes = False
me_colobotmesh.use_mirror_vertex_groups = False
me_colobotmesh.update()

# ---- objects
ob_elektroda = bpy.data.objects.new('Elektroda', me_colobotmesh__002)
ob_bateria = bpy.data.objects.new('Bateria', me_colobotmesh__001)
ob_colobotmesh_1 = bpy.data.objects.new('ColobotMesh_1', me_colobotmesh)

# ---- transforms, parenting, visibility, modifiers, constraints
ob_elektroda.location = (0.0, 0.0, 0.0)
ob_elektroda.rotation_euler = (1.571, 0.0, 0.0)
ob_elektroda.lineart.crease_threshold = 0.0
ob_bateria.location = (0.0, 0.0, 0.0)
ob_bateria.rotation_euler = (1.571, 0.0, 0.0)
ob_bateria.lineart.crease_threshold = 0.0
ob_colobotmesh_1.location = (0.0, 0.0, 0.0)
ob_colobotmesh_1.rotation_euler = (1.571, 0.0, 0.0)
ob_colobotmesh_1.lineart.crease_threshold = 0.0

# ---- collection membership
col_collection_1.objects.link(ob_elektroda)
col_collection_1.objects.link(ob_bateria)
col_collection_1.objects.link(ob_colobotmesh_1)

# ---- scene / render settings (as saved in the file)
scene.frame_start = 1; scene.frame_end = 250; scene.frame_set(3)
scene.render.engine = 'BLENDER_EEVEE_NEXT'
scene.render.image_settings.color_depth = '16'
scene.render.resolution_percentage = 50
scene.render.dither_intensity = 0.0
scene.cycles.use_denoising = False
scene.cycles.samples = 10
scene.cycles.sampling_pattern = 'TABULATED_SOBOL'
scene.cycles.light_sampling_threshold = 0.0
scene.cycles.use_adaptive_sampling = False
scene.cycles.use_light_tree = False
scene.cycles.blur_glossy = 0.0
scene.cycles.volume_bounces = 1
scene.cycles.pixel_filter_type = 'GAUSSIAN'
scene.cycles.sample_clamp_indirect = 0.0
scene.view_settings.view_transform = 'Standard'
bpy.context.view_layer.update()

# ---- added for rendering (the .blend has no active camera and no usable light): camera, sun
cam_auto = bpy.data.cameras.new('AutoCamera')
cam_auto.lens = 50.0
cam_auto.sensor_width = 36.0
cam_auto.clip_end = 1000.0
ob_auto_camera = bpy.data.objects.new('AutoCamera', cam_auto)
scene.collection.objects.link(ob_auto_camera)
ob_auto_camera.location = (18.7664, -27.0197, 26.5132)
ob_auto_camera.rotation_euler = (1.09748, -7.21219e-08, 0.694738)
scene.camera = ob_auto_camera
light_auto_sun = bpy.data.lights.new('AutoSun', 'SUN')
light_auto_sun.energy = 3.0
light_auto_sun.angle = 0.0523599
ob_auto_sun = bpy.data.objects.new('AutoSun', light_auto_sun)
scene.collection.objects.link(ob_auto_sun)
ob_auto_sun.rotation_euler = (0.872665, 0.174533, 0.523599)
bpy.context.view_layer.update()
